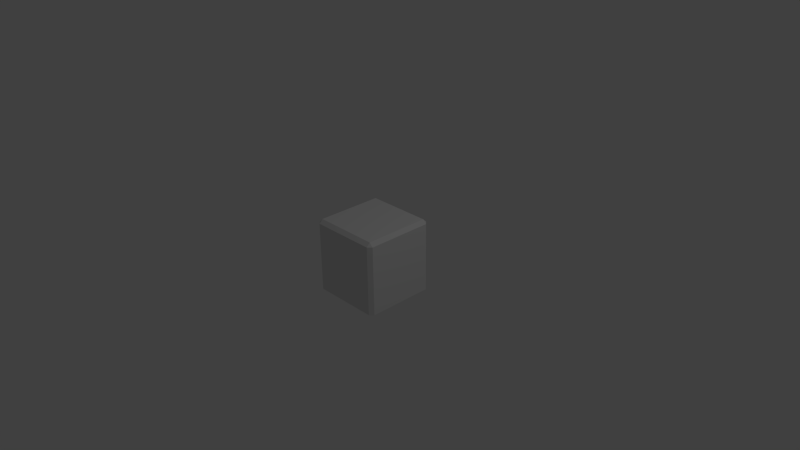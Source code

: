 # Source: lego_base.blend  (saved by Blender 2.69.0; exported with 4.5.12 LTS)
import bpy
from mathutils import Matrix  # noqa: F401  (used for matrix-valued properties, if any)

bpy.ops.wm.read_factory_settings(use_empty=True)
scene = bpy.context.scene
scene.name = 'Scene'

# ---- collections
col_collection_1 = bpy.data.collections.new('Collection 1'); scene.collection.children.link(col_collection_1)

# ---- world
world_world = bpy.data.worlds.new('World'); scene.world = world_world
world_world.color = (0.05088, 0.05088, 0.05088)
world_world.use_sun_shadow = False
world_world.sun_shadow_jitter_overblur = 0.0
world_world.cycles.sampling_method = 'MANUAL'
world_world.cycles.sample_map_resolution = 256

# ---- cameras
cam_camera = bpy.data.cameras.new('Camera')
cam_camera.clip_end = 100.0
cam_camera.lens = 35.0
cam_camera.sensor_width = 32.0
cam_camera.sensor_height = 18.0
cam_camera.ortho_scale = 7.314
cam_camera.dof.focus_distance = 0.0
cam_camera.dof.aperture_fstop = 128.0

# ---- lights
light_lamp = bpy.data.lights.new('Lamp', 'POINT')
light_lamp.transmission_factor = 0.0
light_lamp.cutoff_distance = 30.0
light_lamp.energy = 100.0
light_lamp.shadow_buffer_clip_start = 1.001
light_lamp.shadow_soft_size = 0.1
light_lamp.shadow_maximum_resolution = 0.006
light_lamp.use_absolute_resolution = True
light_lamp.cycles.use_multiple_importance_sampling = False

# ---- meshes
me_cube_001 = bpy.data.meshes.new('Cube.001')
me_cube_001.from_pydata([(-0.45, -0.5, -0.5), (-0.5, -0.45, -0.5), (-0.5, 0.45, -0.5), (-0.45, 0.5, -0.5), (0.45, 0.5, -0.5), (0.5, 0.45, -0.5), (0.5, -0.45, -0.5), (0.45, -0.5, -0.5), (-0.5, -0.45, 0.45), (-0.45, -0.5, 0.45), (-0.45, -0.45, 0.5), (-0.5, 0.45, 0.45), (-0.45, 0.45, 0.5), (-0.45, 0.5, 0.45), (0.45, 0.5, 0.45), (0.45, 0.45, 0.5), (0.5, 0.45, 0.45), (0.5, -0.45, 0.45), (0.45, -0.45, 0.5), (0.45, -0.5, 0.45)], [], [(19, 9, 0, 7), (16, 17, 6, 5), (18, 15, 12, 10), (13, 14, 4, 3), (8, 9, 10), (11, 12, 13), (14, 15, 16), (17, 18, 19), (0, 9, 8, 1), (10, 12, 11, 8), (13, 3, 2, 11), (12, 15, 14, 13), (16, 5, 4, 14), (15, 18, 17, 16), (19, 7, 6, 17), (18, 10, 9, 19), (8, 11, 2, 1), (1, 2, 3, 4, 5, 6, 7, 0)])
me_cube_001.use_remesh_preserve_volume = False
me_cube_001.use_remesh_preserve_attributes = False
me_cube_001.use_mirror_vertex_groups = False
me_cube_001.update()

# ---- objects
ob_cube = bpy.data.objects.new('Cube', me_cube_001)
ob_lamp = bpy.data.objects.new('Lamp', light_lamp)
ob_camera = bpy.data.objects.new('Camera', cam_camera)

# ---- transforms, parenting, visibility, modifiers, constraints
ob_cube.location = (0.0, 0.0, 0.0)
ob_cube.lineart.crease_threshold = 0.0
ob_lamp.location = (4.076, 1.005, 5.904)
ob_lamp.rotation_euler = (0.6503, 0.05522, 1.866)
ob_lamp.lock_rotations_4d = False
ob_lamp.empty_display_type = 'ARROWS'
ob_lamp.color = (0.0, 0.0, 0.0, 0.0)
ob_lamp.lineart.crease_threshold = 0.0
ob_camera.location = (7.481, -6.508, 5.344)
ob_camera.rotation_euler = (1.109, 0.01082, 0.8149)
ob_camera.lock_rotations_4d = False
ob_camera.empty_display_type = 'ARROWS'
ob_camera.color = (0.0, 0.0, 0.0, 0.0)
ob_camera.display_type = 'WIRE'
ob_camera.lineart.crease_threshold = 0.0

# ---- collection membership
col_collection_1.objects.link(ob_cube)
col_collection_1.objects.link(ob_lamp)
col_collection_1.objects.link(ob_camera)

# ---- scene / render settings (as saved in the file)
scene.camera = ob_camera
scene.frame_start = 1; scene.frame_end = 250; scene.frame_set(1)
scene.render.engine = 'BLENDER_EEVEE_NEXT'
scene.render.image_settings.compression = 90
scene.render.resolution_percentage = 50
scene.render.dither_intensity = 0.0
scene.cycles.use_denoising = False
scene.cycles.samples = 10
scene.cycles.sampling_pattern = 'TABULATED_SOBOL'
scene.cycles.light_sampling_threshold = 0.0
scene.cycles.use_adaptive_sampling = False
scene.cycles.use_light_tree = False
scene.cycles.blur_glossy = 0.0
scene.cycles.volume_bounces = 1
scene.cycles.pixel_filter_type = 'GAUSSIAN'
scene.cycles.sample_clamp_indirect = 0.0
scene.view_settings.view_transform = 'Standard'
bpy.context.view_layer.update()
